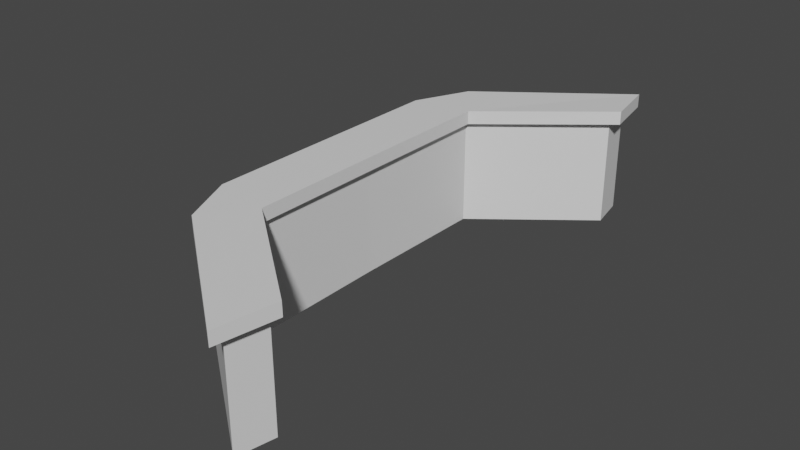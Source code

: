 # Source: infodesk001.blend  (saved by Blender 3.4.6; exported with 4.5.12 LTS)
import bpy
from mathutils import Matrix  # noqa: F401  (used for matrix-valued properties, if any)

bpy.ops.wm.read_factory_settings(use_empty=True)
scene = bpy.context.scene
scene.name = 'Scene'

# ---- collections
col_collection = bpy.data.collections.new('Collection'); scene.collection.children.link(col_collection)

# ---- materials (node trees are filled in below, after node groups)
mat_material = bpy.data.materials.new('Material')
mat_material.alpha_threshold = 0.0
mat_material.use_transparent_shadow = False
mat_material.roughness = 0.5
mat_material.line_color = (0.0, 0.0, 0.0, 1.0)
mat_material_001 = bpy.data.materials.new('Material.001')
mat_material_001.alpha_threshold = 0.0
mat_material_001.use_transparent_shadow = False
mat_material_001.roughness = 0.5
mat_material_001.line_color = (0.0, 0.0, 0.0, 1.0)

# ---- material node trees
mat_material.use_nodes = True; mat_material.node_tree.nodes.clear()
_N = mat_material.node_tree.nodes; _L = mat_material.node_tree.links
n0 = _N.new('ShaderNodeOutputMaterial'); n0.name = 'Material Output'; n0.location = (300, 300)
n1 = _N.new('ShaderNodeBsdfPrincipled'); n1.name = 'Principled BSDF'; n1.location = (10, 300)
n1.distribution = 'GGX'
n1.subsurface_method = 'RANDOM_WALK_SKIN'
n1.inputs[3].default_value = 1.45
n1.inputs[27].default_value = (0.0, 0.0, 0.0, 1.0)
n1.inputs[28].default_value = 1.0
_L.new(n1.outputs[0], n0.inputs[0])
n0.is_active_output = True
mat_material_001.use_nodes = True; mat_material_001.node_tree.nodes.clear()
_N = mat_material_001.node_tree.nodes; _L = mat_material_001.node_tree.links
n0 = _N.new('ShaderNodeOutputMaterial'); n0.name = 'Material Output'; n0.location = (300, 300)
n1 = _N.new('ShaderNodeBsdfPrincipled'); n1.name = 'Principled BSDF'; n1.location = (10, 300)
n1.distribution = 'GGX'
n1.subsurface_method = 'RANDOM_WALK_SKIN'
n1.inputs[3].default_value = 1.45
n1.inputs[27].default_value = (0.0, 0.0, 0.0, 1.0)
n1.inputs[28].default_value = 1.0
_L.new(n1.outputs[0], n0.inputs[0])
n0.is_active_output = True

# ---- world
world_world = bpy.data.worlds.new('World'); scene.world = world_world
world_world.use_nodes = True; world_world.node_tree.nodes.clear()
_N = world_world.node_tree.nodes; _L = world_world.node_tree.links
n0 = _N.new('ShaderNodeOutputWorld'); n0.name = 'World Output'; n0.location = (300, 300)
n1 = _N.new('ShaderNodeBackground'); n1.name = 'Background'; n1.location = (10, 300)
n1.inputs[0].default_value = (0.05088, 0.05088, 0.05088, 1.0)
_L.new(n1.outputs[0], n0.inputs[0])
n0.is_active_output = True
world_world.color = (0.05088, 0.05088, 0.05088)
world_world.use_sun_shadow = False
world_world.sun_shadow_jitter_overblur = 0.0

# ---- meshes
me_cube = bpy.data.meshes.new('Cube')
me_cube.from_pydata([(1.008, -1.078, -1.0), (1.008, -1.078, 1.0), (5.016, -1.794, -0.8953), (4.603, -2.238, -1.104), (-0.1428, -1.424, 1.0), (-0.1428, -1.424, -1.0), (-1.0, -1.0, 1.0), (-1.0, -1.0, -1.0), (-1.0, 0.0, -1.0), (1.0, 0.0, 1.0), (-1.0, 0.0, 1.0), (1.0, 0.0, -1.0), (5.014, -1.796, 1.104), (4.602, -2.24, 0.8953), (1.008, 1.078, -1.0), (1.008, 1.078, 1.0), (5.016, 1.794, -0.8953), (4.603, 2.238, -1.104), (-0.1428, 1.424, 1.0), (-0.1428, 1.424, -1.0), (-1.0, 1.0, 1.0), (-1.0, 1.0, -1.0), (5.014, 1.796, 1.104), (4.602, 2.24, 0.8953)], [], [(9, 10, 6, 1), (2, 12, 13, 3), (8, 11, 0, 7), (11, 9, 1, 0), (1, 6, 4), (7, 0, 5), (6, 7, 5, 4), (7, 6, 10, 8), (4, 5, 3, 13), (1, 4, 13, 12), (0, 1, 12, 2), (5, 0, 2, 3), (9, 15, 20, 10), (16, 17, 23, 22), (8, 21, 14, 11), (11, 14, 15, 9), (15, 18, 20), (21, 19, 14), (20, 18, 19, 21), (21, 8, 10, 20), (18, 23, 17, 19), (15, 22, 23, 18), (14, 16, 22, 15), (19, 17, 16, 14)])
_uv = me_cube.uv_layers.new(name='UVMap')
_uv.uv.foreach_set('vector', [0.625, 0.625, 0.875, 0.625, 0.875, 0.75, 0.625, 0.75, 0.375, 0.75, 0.625, 0.75, 0.625, 1.0, 0.375, 1.0, 0.125, 0.625, 0.375, 0.625, 0.375, 0.75, 0.125, 0.75, 0.375, 0.625, 0.625, 0.625, 0.625, 0.75, 0.375, 0.75, 0.625, 0.75, 0.875, 0.75, 0.875, 0.75, 0.125, 0.75, 0.375, 0.75, 0.125, 0.75, 0.625, 0.0, 0.375, 0.0, 0.375, 0.0, 0.625, 0.0, 0.375, 0.0, 0.625, 0.0, 0.625, 0.125, 0.375, 0.125, 0.625, 0.0, 0.375, 0.0, 0.375, 0.0, 0.625, 0.0, 0.625, 0.75, 0.875, 0.75, 0.875, 0.75, 0.625, 0.75, 0.375, 0.75, 0.625, 0.75, 0.625, 0.75, 0.375, 0.75, 0.125, 0.75, 0.375, 0.75, 0.375, 0.75, 0.125, 0.75, 0.625, 0.625, 0.625, 0.75, 0.875, 0.75, 0.875, 0.625, 0.375, 0.75, 0.375, 1.0, 0.625, 1.0, 0.625, 0.75, 0.125, 0.625, 0.125, 0.75, 0.375, 0.75, 0.375, 0.625, 0.375, 0.625, 0.375, 0.75, 0.625, 0.75, 0.625, 0.625, 0.625, 0.75, 0.875, 0.75, 0.875, 0.75, 0.125, 0.75, 0.125, 0.75, 0.375, 0.75, 0.625, 0.0, 0.625, 0.0, 0.375, 0.0, 0.375, 0.0, 0.375, 0.0, 0.375, 0.125, 0.625, 0.125, 0.625, 0.0, 0.625, 0.0, 0.625, 0.0, 0.375, 0.0, 0.375, 0.0, 0.625, 0.75, 0.625, 0.75, 0.875, 0.75, 0.875, 0.75, 0.375, 0.75, 0.375, 0.75, 0.625, 0.75, 0.625, 0.75, 0.125, 0.75, 0.125, 0.75, 0.375, 0.75, 0.375, 0.75])
me_cube.materials.append(mat_material)
me_cube.use_mirror_vertex_groups = False
me_cube.update()
me_cube_002 = bpy.data.meshes.new('Cube.002')
me_cube_002.from_pydata([(1.295, -1.783, -1.0), (1.295, -1.783, 1.0), (7.379, -2.886, -1.012), (6.967, -3.355, -1.01), (0.07817, -2.183, 1.0), (0.07817, -2.183, -1.0), (-1.0, -1.63, 1.0), (-1.0, -1.63, -1.0), (-1.0, 0.0, -1.0), (1.221, 0.0, 1.0), (-1.0, 0.0, 1.0), (1.221, 0.0, -1.0), (7.378, -2.888, 0.9879), (6.966, -3.357, 0.9897), (1.295, 1.783, -1.0), (1.295, 1.783, 1.0), (7.379, 2.886, -1.012), (6.967, 3.355, -1.01), (0.07817, 2.183, 1.0), (0.07817, 2.183, -1.0), (-1.0, 1.63, 1.0), (-1.0, 1.63, -1.0), (7.378, 2.888, 0.9879), (6.966, 3.357, 0.9897)], [], [(2, 12, 13, 3), (11, 9, 1, 0), (6, 7, 5, 4), (7, 6, 10, 8), (4, 5, 3, 13), (0, 1, 12, 2), (16, 17, 23, 22), (11, 14, 15, 9), (20, 18, 19, 21), (21, 8, 10, 20), (18, 23, 17, 19), (14, 16, 22, 15)])
_uv = me_cube_002.uv_layers.new(name='UVMap')
_uv.uv.foreach_set('vector', [0.375, 0.75, 0.625, 0.75, 0.625, 1.0, 0.375, 1.0, 0.375, 0.625, 0.625, 0.625, 0.625, 0.75, 0.375, 0.75, 0.625, 0.0, 0.375, 0.0, 0.375, 0.0, 0.625, 0.0, 0.375, 0.0, 0.625, 0.0, 0.625, 0.125, 0.375, 0.125, 0.625, 0.0, 0.375, 0.0, 0.375, 0.0, 0.625, 0.0, 0.375, 0.75, 0.625, 0.75, 0.625, 0.75, 0.375, 0.75, 0.375, 0.75, 0.375, 1.0, 0.625, 1.0, 0.625, 0.75, 0.375, 0.625, 0.375, 0.75, 0.625, 0.75, 0.625, 0.625, 0.625, 0.0, 0.625, 0.0, 0.375, 0.0, 0.375, 0.0, 0.375, 0.0, 0.375, 0.125, 0.625, 0.125, 0.625, 0.0, 0.625, 0.0, 0.625, 0.0, 0.375, 0.0, 0.375, 0.0, 0.375, 0.75, 0.375, 0.75, 0.625, 0.75, 0.625, 0.75])
me_cube_002.materials.append(mat_material_001)
me_cube_002.use_mirror_vertex_groups = False
me_cube_002.update()

# ---- objects
ob_cube = bpy.data.objects.new('Cube', me_cube)
ob_cube_001 = bpy.data.objects.new('Cube.001', me_cube_002)

# ---- transforms, parenting, visibility, modifiers, constraints
ob_cube.location = (0.0, 0.0, 1.943)
ob_cube.scale = (0.9875, 4.393, 0.2293)
ob_cube.lock_rotations_4d = False
ob_cube.empty_display_type = 'ARROWS'
ob_cube.lineart.crease_threshold = 0.0
ob_cube_001.location = (0.0, 0.0, -0.0801)
ob_cube_001.scale = (0.616, 2.741, 1.874)
ob_cube_001.lock_rotations_4d = False
ob_cube_001.empty_display_type = 'ARROWS'
ob_cube_001.lineart.crease_threshold = 0.0

# ---- collection membership
col_collection.objects.link(ob_cube)
col_collection.objects.link(ob_cube_001)

# ---- scene / render settings (as saved in the file)
scene.frame_start = 1; scene.frame_end = 250; scene.frame_set(1)
scene.render.engine = 'BLENDER_EEVEE_NEXT'
scene.cycles.sampling_pattern = 'TABULATED_SOBOL'
scene.cycles.use_light_tree = False
scene.view_settings.view_transform = 'Filmic'
bpy.context.view_layer.update()

# ---- added for rendering (the .blend has no active camera and no usable light): camera, sun
cam_auto = bpy.data.cameras.new('AutoCamera')
cam_auto.lens = 50.0
cam_auto.sensor_width = 36.0
cam_auto.clip_end = 1000.0
ob_auto_camera = bpy.data.objects.new('AutoCamera', cam_auto)
scene.collection.objects.link(ob_auto_camera)
ob_auto_camera.location = (21.3937, -23.2933, 15.6392)
ob_auto_camera.rotation_euler = (1.09748, -7.21219e-08, 0.694738)
scene.camera = ob_auto_camera
light_auto_sun = bpy.data.lights.new('AutoSun', 'SUN')
light_auto_sun.energy = 3.0
light_auto_sun.angle = 0.0523599
ob_auto_sun = bpy.data.objects.new('AutoSun', light_auto_sun)
scene.collection.objects.link(ob_auto_sun)
ob_auto_sun.rotation_euler = (0.872665, 0.174533, 0.523599)
bpy.context.view_layer.update()
